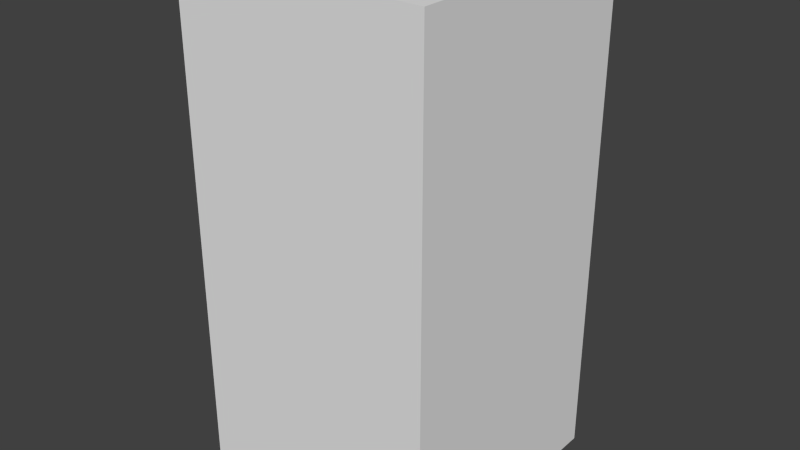 # Source: greenBlankFour.blend  (saved by Blender 2.68.0; exported with 4.5.12 LTS)
import bpy
from mathutils import Matrix  # noqa: F401  (used for matrix-valued properties, if any)

bpy.ops.wm.read_factory_settings(use_empty=True)
scene = bpy.context.scene
scene.name = 'Scene'

# ---- collections
col_collection_1 = bpy.data.collections.new('Collection 1'); scene.collection.children.link(col_collection_1)

# ---- world
world_world = bpy.data.worlds.new('World'); scene.world = world_world
world_world.color = (0.05088, 0.05088, 0.05088)
world_world.use_sun_shadow = False
world_world.sun_shadow_jitter_overblur = 0.0
world_world.cycles.sampling_method = 'MANUAL'
world_world.cycles.sample_map_resolution = 256

# ---- meshes
me_greenblankfour = bpy.data.meshes.new('greenBlankFour')
me_greenblankfour.from_pydata([(-0.5, -0.5, -1.0), (-0.5, 0.5, -1.0), (0.5, 0.5, -1.0), (0.5, -0.5, -1.0), (-0.5, -0.5, 1.0), (-0.5, 0.5, 1.0), (0.5, 0.5, 1.0), (0.5, -0.5, 1.0)], [], [(4, 5, 1, 0), (5, 6, 2, 1), (6, 7, 3, 2), (7, 4, 0, 3), (0, 1, 2, 3), (7, 6, 5, 4)])
me_greenblankfour.use_remesh_preserve_volume = False
me_greenblankfour.use_remesh_preserve_attributes = False
me_greenblankfour.use_mirror_vertex_groups = False
me_greenblankfour.update()

# ---- objects
ob_greenblankfour = bpy.data.objects.new('greenBlankFour', me_greenblankfour)

# ---- transforms, parenting, visibility, modifiers, constraints
ob_greenblankfour.location = (0.0, 0.0, 0.0)
ob_greenblankfour.lineart.crease_threshold = 0.0

# ---- collection membership
col_collection_1.objects.link(ob_greenblankfour)

# ---- scene / render settings (as saved in the file)
scene.frame_start = 1; scene.frame_end = 250; scene.frame_set(1)
scene.render.engine = 'BLENDER_EEVEE_NEXT'
scene.render.image_settings.color_mode = 'RGB'
scene.render.image_settings.compression = 90
scene.render.resolution_percentage = 50
scene.render.dither_intensity = 0.0
scene.cycles.use_denoising = False
scene.cycles.samples = 10
scene.cycles.sampling_pattern = 'TABULATED_SOBOL'
scene.cycles.light_sampling_threshold = 0.0
scene.cycles.use_adaptive_sampling = False
scene.cycles.use_light_tree = False
scene.cycles.blur_glossy = 0.0
scene.cycles.volume_bounces = 1
scene.cycles.pixel_filter_type = 'GAUSSIAN'
scene.cycles.sample_clamp_indirect = 0.0
scene.view_settings.view_transform = 'Standard'
bpy.context.view_layer.update()

# ---- added for rendering (the .blend has no active camera and no usable light): camera, sun
cam_auto = bpy.data.cameras.new('AutoCamera')
cam_auto.lens = 50.0
cam_auto.sensor_width = 36.0
cam_auto.clip_end = 1000.0
ob_auto_camera = bpy.data.objects.new('AutoCamera', cam_auto)
scene.collection.objects.link(ob_auto_camera)
ob_auto_camera.location = (2.26633, -2.71959, 1.81306)
ob_auto_camera.rotation_euler = (1.09748, -7.21219e-08, 0.694738)
scene.camera = ob_auto_camera
light_auto_sun = bpy.data.lights.new('AutoSun', 'SUN')
light_auto_sun.energy = 3.0
light_auto_sun.angle = 0.0523599
ob_auto_sun = bpy.data.objects.new('AutoSun', light_auto_sun)
scene.collection.objects.link(ob_auto_sun)
ob_auto_sun.rotation_euler = (0.872665, 0.174533, 0.523599)
bpy.context.view_layer.update()
